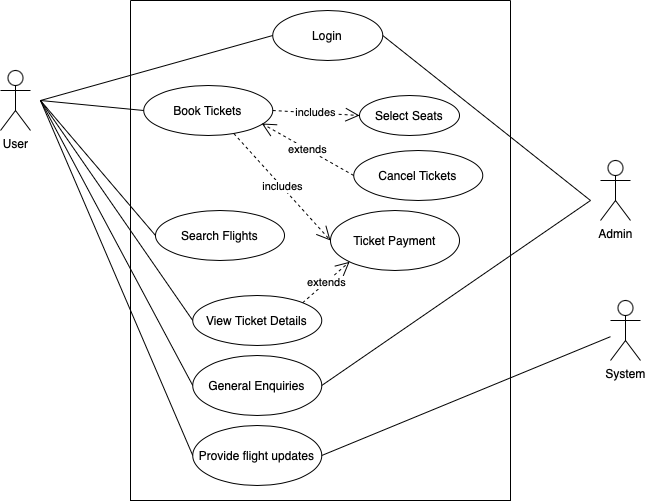

The diagram above was exported from draw.io. Its source (the exported page's mxGraphModel, read from the mxfile embedded in the PNG):
<mxGraphModel dx="954" dy="647" grid="1" gridSize="10" guides="1" tooltips="1" connect="1" arrows="1" fold="1" page="1" pageScale="1" pageWidth="827" pageHeight="1169" math="0" shadow="0">
  <root>
    <mxCell id="0" />
    <mxCell id="1" parent="0" />
    <mxCell id="2" value="" style="swimlane;startSize=0;" vertex="1" parent="1">
      <mxGeometry x="260" y="100" width="380" height="500" as="geometry">
        <mxRectangle x="299" y="130" width="50" height="40" as="alternateBounds" />
      </mxGeometry>
    </mxCell>
    <mxCell id="3" value="Book Tickets" style="ellipse;whiteSpace=wrap;html=1;" vertex="1" parent="2">
      <mxGeometry x="13.25" y="85" width="129" height="50" as="geometry" />
    </mxCell>
    <mxCell id="4" value="Search Flights" style="ellipse;whiteSpace=wrap;html=1;" vertex="1" parent="2">
      <mxGeometry x="25" y="210" width="129" height="50" as="geometry" />
    </mxCell>
    <mxCell id="5" value="Cancel Tickets" style="ellipse;whiteSpace=wrap;html=1;" vertex="1" parent="2">
      <mxGeometry x="223.25" y="150" width="129" height="50" as="geometry" />
    </mxCell>
    <mxCell id="6" value="View Ticket Details" style="ellipse;whiteSpace=wrap;html=1;" vertex="1" parent="2">
      <mxGeometry x="62.25" y="295" width="129" height="50" as="geometry" />
    </mxCell>
    <mxCell id="7" value="Ticket Payment" style="ellipse;whiteSpace=wrap;html=1;" vertex="1" parent="2">
      <mxGeometry x="200" y="210" width="129" height="60" as="geometry" />
    </mxCell>
    <mxCell id="8" value="Select Seats" style="ellipse;whiteSpace=wrap;html=1;" vertex="1" parent="2">
      <mxGeometry x="229" y="95" width="100" height="40" as="geometry" />
    </mxCell>
    <mxCell id="9" value="General Enquiries" style="ellipse;whiteSpace=wrap;html=1;" vertex="1" parent="2">
      <mxGeometry x="62.25" y="355" width="129" height="60" as="geometry" />
    </mxCell>
    <mxCell id="10" value="includes" style="endArrow=open;endSize=12;dashed=1;html=1;rounded=0;entryX=0;entryY=0.5;entryDx=0;entryDy=0;exitX=1;exitY=0.5;exitDx=0;exitDy=0;" edge="1" parent="2" source="3" target="8">
      <mxGeometry width="160" relative="1" as="geometry">
        <mxPoint x="72.25" y="235" as="sourcePoint" />
        <mxPoint x="232.25" y="235" as="targetPoint" />
      </mxGeometry>
    </mxCell>
    <mxCell id="11" value="extends" style="endArrow=open;endSize=12;dashed=1;html=1;rounded=0;entryX=0.915;entryY=0.76;entryDx=0;entryDy=0;exitX=0;exitY=0.5;exitDx=0;exitDy=0;entryPerimeter=0;" edge="1" parent="2" source="5" target="3">
      <mxGeometry width="160" relative="1" as="geometry">
        <mxPoint x="152.25" y="120" as="sourcePoint" />
        <mxPoint x="262.25" y="95" as="targetPoint" />
      </mxGeometry>
    </mxCell>
    <mxCell id="12" value="includes" style="endArrow=open;endSize=12;dashed=1;html=1;rounded=0;entryX=0;entryY=0.5;entryDx=0;entryDy=0;exitX=0.698;exitY=0.96;exitDx=0;exitDy=0;exitPerimeter=0;" edge="1" parent="2" source="3" target="7">
      <mxGeometry width="160" relative="1" as="geometry">
        <mxPoint x="152.25" y="120" as="sourcePoint" />
        <mxPoint x="262.25" y="95" as="targetPoint" />
      </mxGeometry>
    </mxCell>
    <mxCell id="13" value="extends" style="endArrow=open;endSize=12;dashed=1;html=1;rounded=0;entryX=0;entryY=1;entryDx=0;entryDy=0;exitX=1;exitY=0;exitDx=0;exitDy=0;" edge="1" parent="2" source="6" target="7">
      <mxGeometry width="160" relative="1" as="geometry">
        <mxPoint x="248.25" y="170" as="sourcePoint" />
        <mxPoint x="141.25" y="133" as="targetPoint" />
      </mxGeometry>
    </mxCell>
    <mxCell id="14" value="Provide flight updates" style="ellipse;whiteSpace=wrap;html=1;" vertex="1" parent="2">
      <mxGeometry x="62.25" y="425" width="129" height="60" as="geometry" />
    </mxCell>
    <mxCell id="15" value="Login" style="ellipse;whiteSpace=wrap;html=1;" vertex="1" parent="2">
      <mxGeometry x="142.25" y="10" width="110" height="50" as="geometry" />
    </mxCell>
    <mxCell id="16" value="User" style="shape=umlActor;verticalLabelPosition=bottom;verticalAlign=top;html=1;outlineConnect=0;" vertex="1" parent="1">
      <mxGeometry x="130" y="170" width="30" height="60" as="geometry" />
    </mxCell>
    <mxCell id="17" value="" style="endArrow=none;html=1;rounded=0;exitX=0;exitY=0.5;exitDx=0;exitDy=0;" edge="1" source="3" parent="1">
      <mxGeometry width="50" height="50" relative="1" as="geometry">
        <mxPoint x="400" y="400" as="sourcePoint" />
        <mxPoint x="170" y="200" as="targetPoint" />
      </mxGeometry>
    </mxCell>
    <mxCell id="18" value="Admin" style="shape=umlActor;verticalLabelPosition=bottom;verticalAlign=top;html=1;outlineConnect=0;" vertex="1" parent="1">
      <mxGeometry x="730" y="260" width="30" height="60" as="geometry" />
    </mxCell>
    <mxCell id="19" value="" style="endArrow=none;html=1;rounded=0;exitX=0;exitY=0.5;exitDx=0;exitDy=0;" edge="1" source="4" parent="1">
      <mxGeometry width="50" height="50" relative="1" as="geometry">
        <mxPoint x="281" y="195" as="sourcePoint" />
        <mxPoint x="170" y="200" as="targetPoint" />
      </mxGeometry>
    </mxCell>
    <mxCell id="20" value="" style="endArrow=none;html=1;rounded=0;exitX=0;exitY=0.5;exitDx=0;exitDy=0;" edge="1" source="6" parent="1">
      <mxGeometry width="50" height="50" relative="1" as="geometry">
        <mxPoint x="291" y="205" as="sourcePoint" />
        <mxPoint x="170" y="200" as="targetPoint" />
      </mxGeometry>
    </mxCell>
    <mxCell id="21" value="" style="endArrow=none;html=1;rounded=0;exitX=1;exitY=0.5;exitDx=0;exitDy=0;" edge="1" source="9" parent="1">
      <mxGeometry width="50" height="50" relative="1" as="geometry">
        <mxPoint x="315" y="425" as="sourcePoint" />
        <mxPoint x="720" y="300" as="targetPoint" />
      </mxGeometry>
    </mxCell>
    <mxCell id="22" value="" style="endArrow=none;html=1;rounded=0;exitX=0;exitY=0.5;exitDx=0;exitDy=0;" edge="1" source="9" parent="1">
      <mxGeometry width="50" height="50" relative="1" as="geometry">
        <mxPoint x="325" y="435" as="sourcePoint" />
        <mxPoint x="170" y="200" as="targetPoint" />
      </mxGeometry>
    </mxCell>
    <mxCell id="23" value="" style="endArrow=none;html=1;rounded=0;exitX=1;exitY=0.5;exitDx=0;exitDy=0;" edge="1" source="14" target="25" parent="1">
      <mxGeometry width="50" height="50" relative="1" as="geometry">
        <mxPoint x="459" y="480" as="sourcePoint" />
        <mxPoint x="720" y="300" as="targetPoint" />
      </mxGeometry>
    </mxCell>
    <mxCell id="24" value="" style="endArrow=none;html=1;rounded=0;exitX=0;exitY=0.5;exitDx=0;exitDy=0;" edge="1" source="14" parent="1">
      <mxGeometry width="50" height="50" relative="1" as="geometry">
        <mxPoint x="469" y="490" as="sourcePoint" />
        <mxPoint x="170" y="200" as="targetPoint" />
      </mxGeometry>
    </mxCell>
    <mxCell id="25" value="System" style="shape=umlActor;verticalLabelPosition=bottom;verticalAlign=top;html=1;outlineConnect=0;" vertex="1" parent="1">
      <mxGeometry x="740" y="400" width="30" height="60" as="geometry" />
    </mxCell>
    <mxCell id="26" value="" style="endArrow=none;html=1;rounded=0;exitX=0;exitY=0.5;exitDx=0;exitDy=0;" edge="1" source="15" parent="1">
      <mxGeometry width="50" height="50" relative="1" as="geometry">
        <mxPoint x="273.25" y="137.5" as="sourcePoint" />
        <mxPoint x="170" y="200" as="targetPoint" />
      </mxGeometry>
    </mxCell>
    <mxCell id="27" value="" style="endArrow=none;html=1;rounded=0;entryX=1;entryY=0.5;entryDx=0;entryDy=0;" edge="1" target="15" parent="1">
      <mxGeometry width="50" height="50" relative="1" as="geometry">
        <mxPoint x="720" y="300" as="sourcePoint" />
        <mxPoint x="470" y="280" as="targetPoint" />
      </mxGeometry>
    </mxCell>
  </root>
</mxGraphModel>